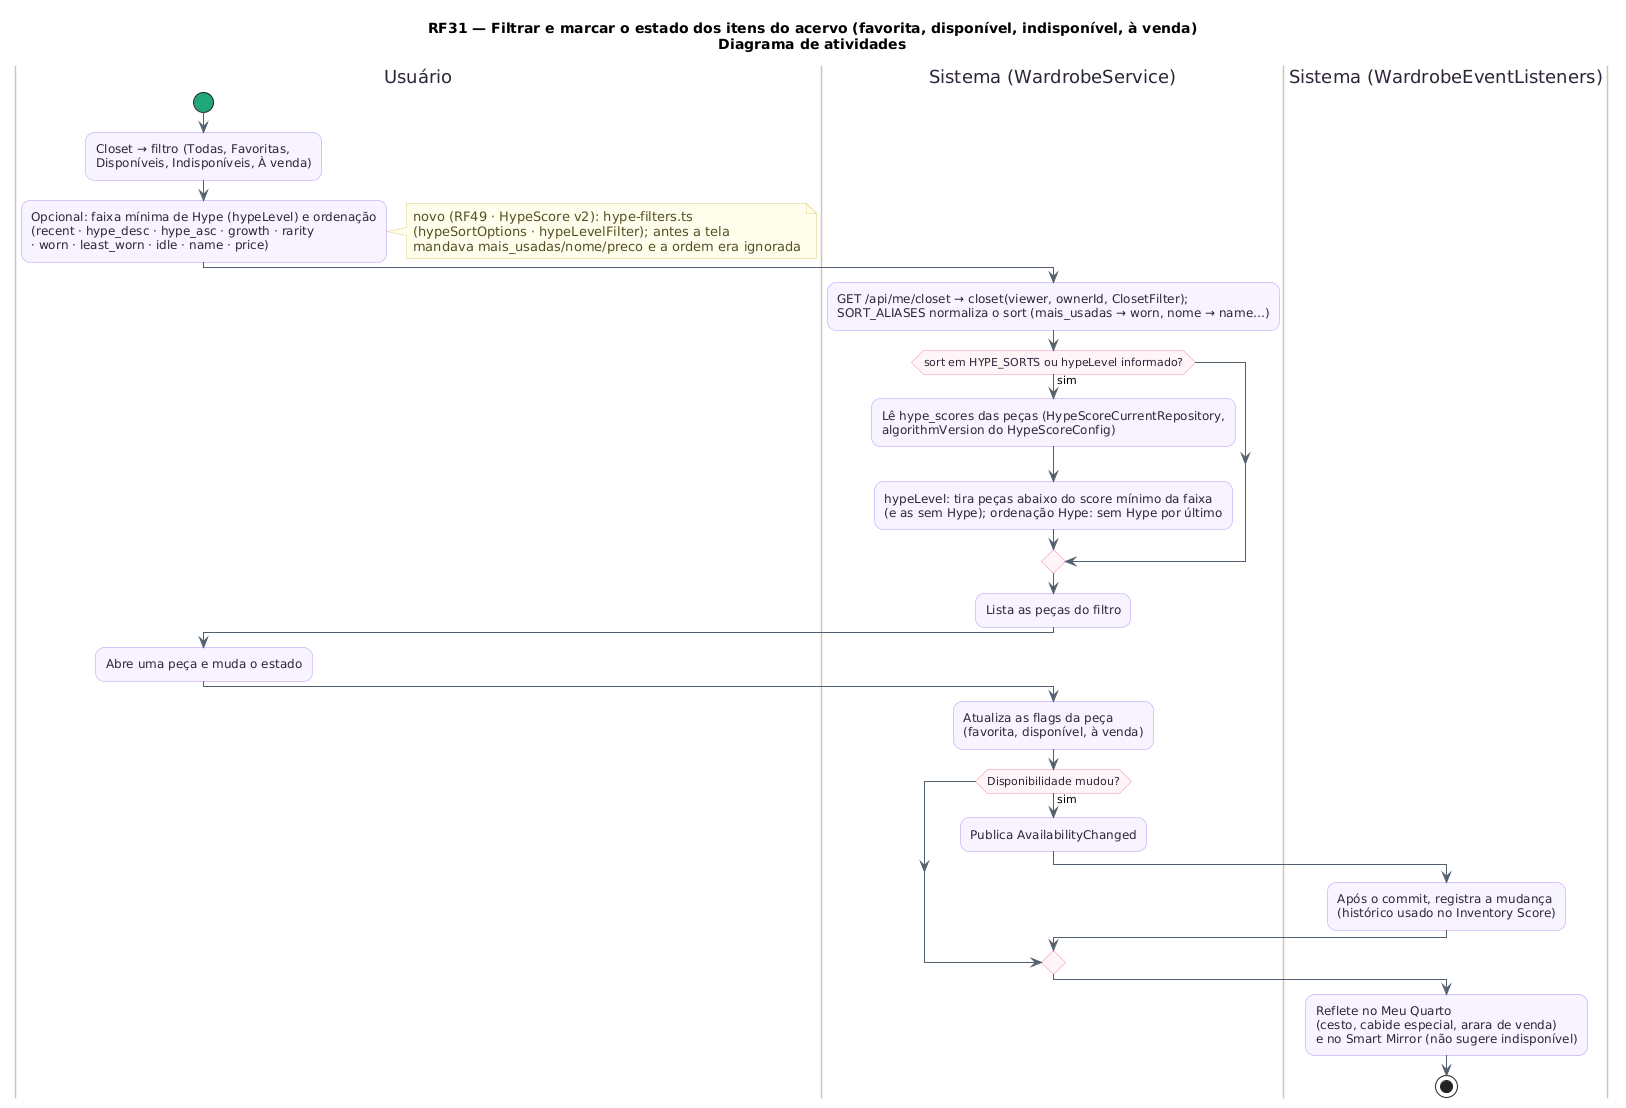

The diagram above was rendered by PlantUML. Its source (embedded in the PNG):
@startuml RF31_Atividades
!pragma layout smetana
title RF31 — Filtrar e marcar o estado dos itens do acervo (favorita, disponível, indisponível, à venda)\nDiagrama de atividades
skinparam backgroundColor #FFFFFF
skinparam shadowing false
skinparam roundcorner 18
skinparam ArrowColor #52606D
skinparam activity {
  BackgroundColor #F8F4FF
  BorderColor #B695F5
  FontColor #2D2438
  DiamondBackgroundColor #FFF5F8
  DiamondBorderColor #F08DB1
  StartColor #20A77A
  EndColor #4B5563
  BarColor #4B4B4B
}
skinparam swimlane {
  BorderColor #CBC6BE
  TitleFontColor #2D2438
}
skinparam note {
  BackgroundColor #FFFDEB
  BorderColor #D8CE78
  FontColor #554F24
}
|Usuário|
start
:Closet → filtro (Todas, Favoritas,\nDisponíveis, Indisponíveis, À venda);
:Opcional: faixa mínima de Hype (hypeLevel) e ordenação\n(recent · hype_desc · hype_asc · growth · rarity\n· worn · least_worn · idle · name · price);
note right
  novo (RF49 · HypeScore v2): hype-filters.ts
  (hypeSortOptions · hypeLevelFilter); antes a tela
  mandava mais_usadas/nome/preco e a ordem era ignorada
end note
|Sistema (WardrobeService)|
:GET /api/me/closet → closet(viewer, ownerId, ClosetFilter);\nSORT_ALIASES normaliza o sort (mais_usadas → worn, nome → name…);
if (sort em HYPE_SORTS ou hypeLevel informado?) then (sim)
  :Lê hype_scores das peças (HypeScoreCurrentRepository,\nalgorithmVersion do HypeScoreConfig);
  :hypeLevel: tira peças abaixo do score mínimo da faixa\n(e as sem Hype); ordenação Hype: sem Hype por último;
endif
:Lista as peças do filtro;
|Usuário|
:Abre uma peça e muda o estado;
|Sistema (WardrobeService)|
:Atualiza as flags da peça\n(favorita, disponível, à venda);
if (Disponibilidade mudou?) then (sim)
  :Publica AvailabilityChanged;
  |Sistema (WardrobeEventListeners)|
  :Após o commit, registra a mudança\n(histórico usado no Inventory Score);
endif
:Reflete no Meu Quarto\n(cesto, cabide especial, arara de venda)\ne no Smart Mirror (não sugere indisponível);
stop
@enduml